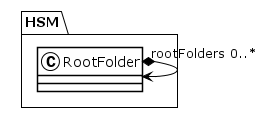

The diagram above was rendered by PlantUML. Its source (embedded in the PNG):
@startuml
!theme plain
package HSM {
class RootFolder {
}
RootFolder "rootFolders 0..*" *--> RootFolder
class RootFolder {
}
}
@enduml